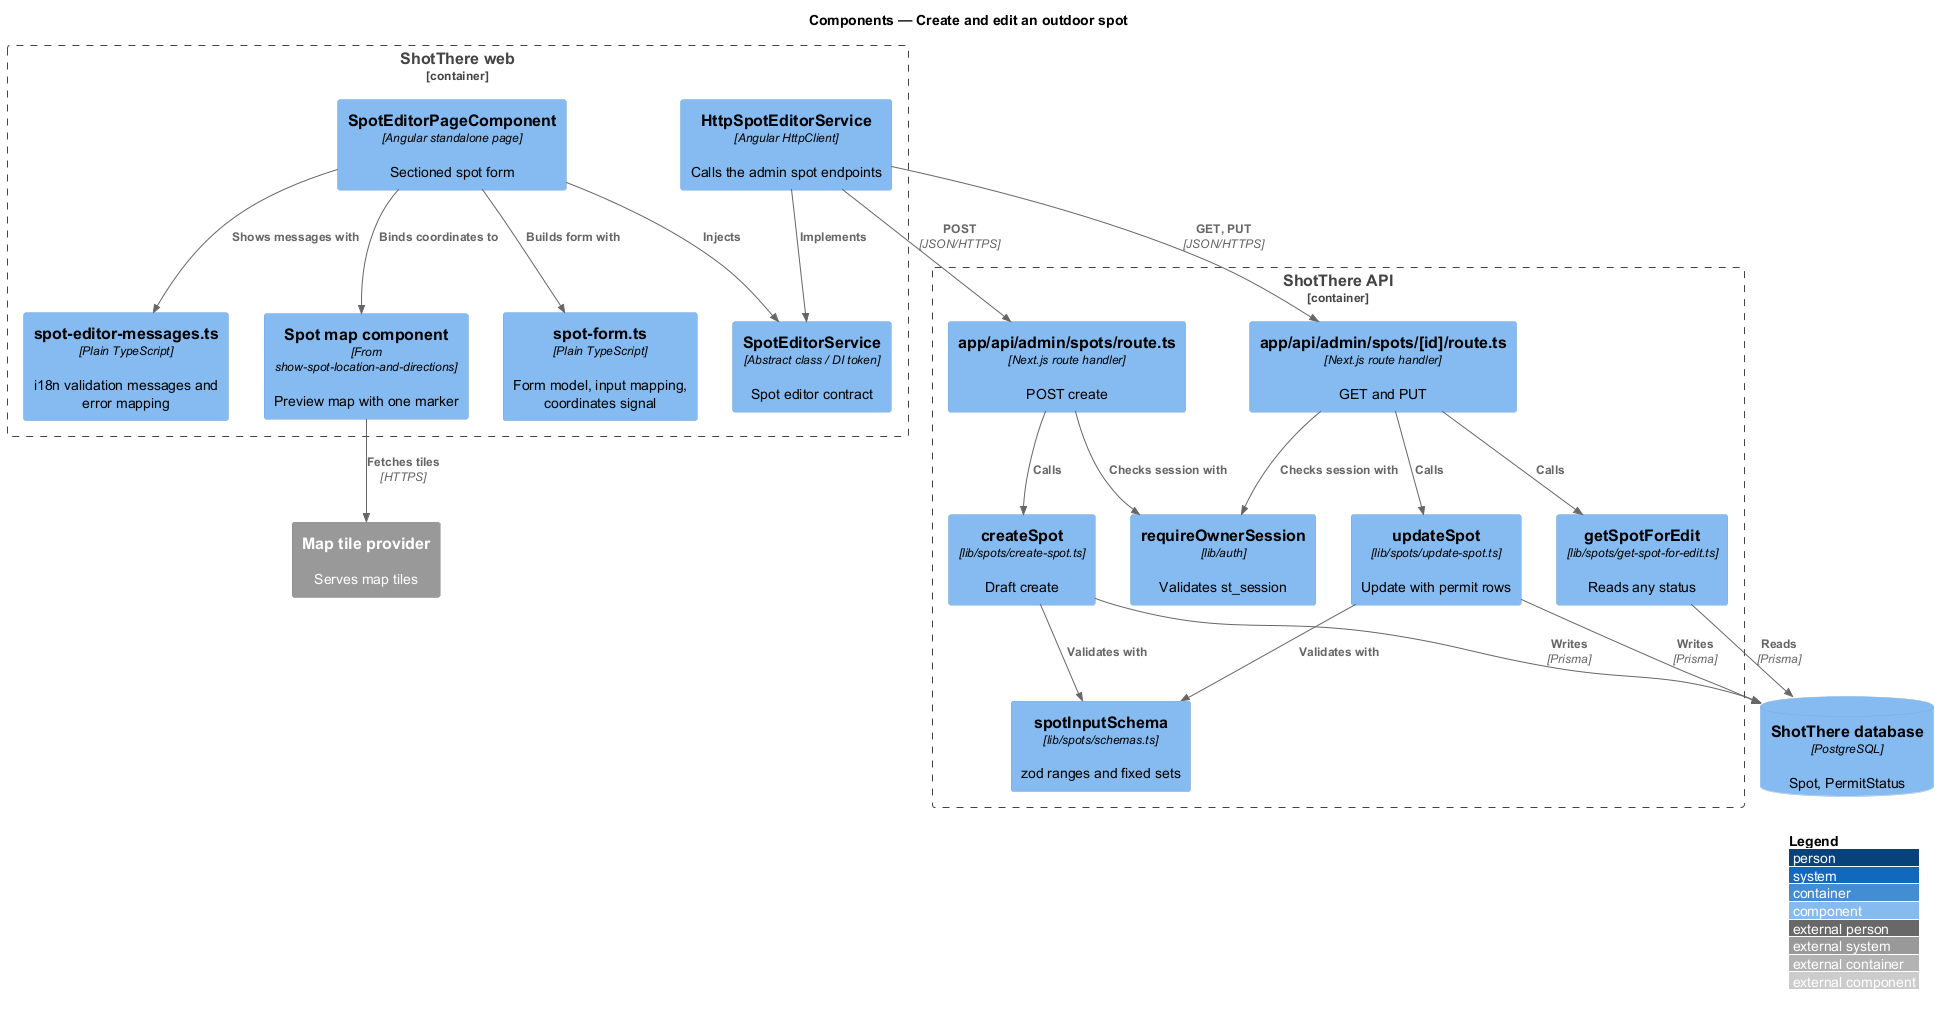

The diagram above was rendered by PlantUML. Its source (embedded in the PNG):
@startuml
!include <C4/C4_Component>
LAYOUT_WITH_LEGEND()
title Components — Create and edit an outdoor spot

Container_Boundary(web, "ShotThere web") {
  Component(page, "SpotEditorPageComponent", "Angular standalone page", "Sectioned spot form")
  Component(form, "spot-form.ts", "Plain TypeScript", "Form model, input mapping, coordinates signal")
  Component(msgs, "spot-editor-messages.ts", "Plain TypeScript", "i18n validation messages and error mapping")
  Component(map, "Spot map component", "From show-spot-location-and-directions", "Preview map with one marker")
  Component(svc, "SpotEditorService", "Abstract class / DI token", "Spot editor contract")
  Component(http, "HttpSpotEditorService", "Angular HttpClient", "Calls the admin spot endpoints")
}
Container_Boundary(api, "ShotThere API") {
  Component(coll, "app/api/admin/spots/route.ts", "Next.js route handler", "POST create")
  Component(item, "app/api/admin/spots/[id]/route.ts", "Next.js route handler", "GET and PUT")
  Component(auth, "requireOwnerSession", "lib/auth", "Validates st_session")
  Component(schema, "spotInputSchema", "lib/spots/schemas.ts", "zod ranges and fixed sets")
  Component(create, "createSpot", "lib/spots/create-spot.ts", "Draft create")
  Component(update, "updateSpot", "lib/spots/update-spot.ts", "Update with permit rows")
  Component(get, "getSpotForEdit", "lib/spots/get-spot-for-edit.ts", "Reads any status")
}
ComponentDb(db, "ShotThere database", "PostgreSQL", "Spot, PermitStatus")
System_Ext(maps, "Map tile provider", "Serves map tiles")

Rel(page, form, "Builds form with")
Rel(page, msgs, "Shows messages with")
Rel(page, map, "Binds coordinates to")
Rel(map, maps, "Fetches tiles", "HTTPS")
Rel(page, svc, "Injects")
Rel(http, svc, "Implements")
Rel(http, coll, "POST", "JSON/HTTPS")
Rel(http, item, "GET, PUT", "JSON/HTTPS")
Rel(coll, auth, "Checks session with")
Rel(item, auth, "Checks session with")
Rel(coll, create, "Calls")
Rel(item, get, "Calls")
Rel(item, update, "Calls")
Rel(create, schema, "Validates with")
Rel(update, schema, "Validates with")
Rel(create, db, "Writes", "Prisma")
Rel(update, db, "Writes", "Prisma")
Rel(get, db, "Reads", "Prisma")
@enduml